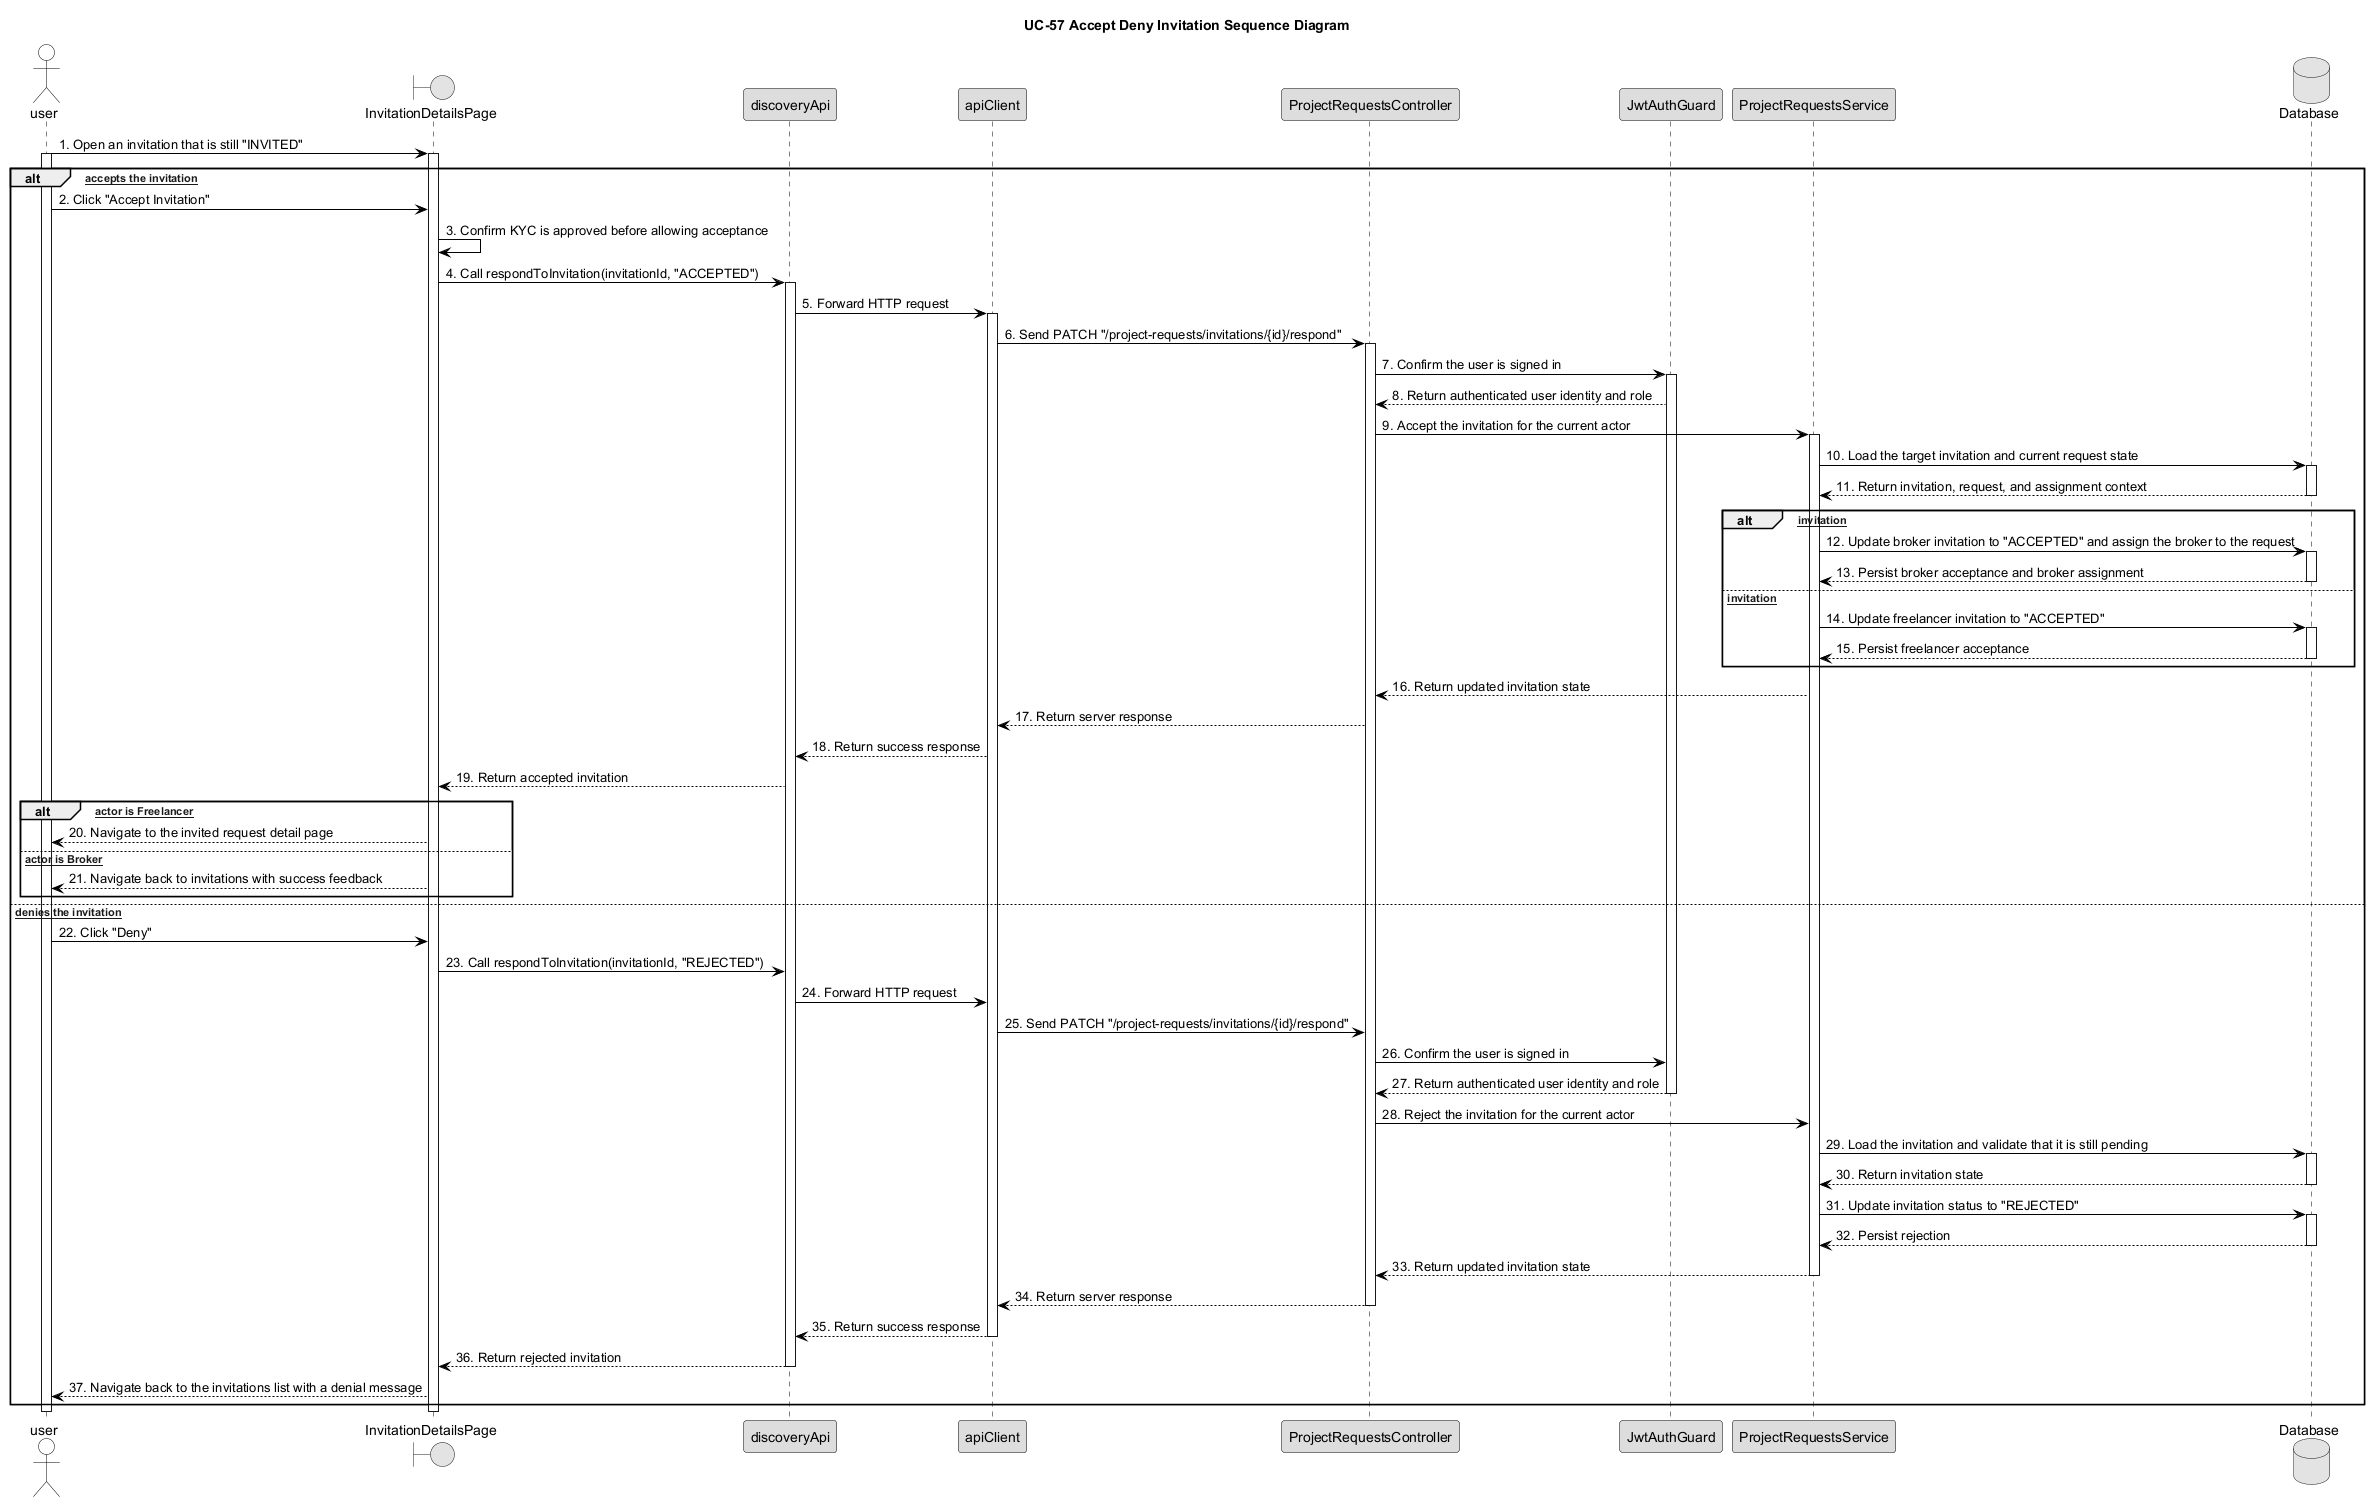

The diagram above was rendered by PlantUML. Its source (embedded in the PNG):
@startuml UC57_Accept_Deny_Invitation_Sequence_Diagram



skinparam monochrome true



skinparam defaultFontColor Black



skinparam shadowing false



skinparam sequence {



    ArrowColor Black



    LifeLineBorderColor Black



    LifeLineBackgroundColor White



    ParticipantBorderColor Black



    ParticipantBackgroundColor #DDDDDD



    ParticipantFontColor Black



    ActorBorderColor Black



    ActorBackgroundColor White



    ActorFontColor Black



    GroupHeaderFontColor Black



    GroupHeaderBackgroundColor White



    GroupBodyBackgroundColor White



    GroupBorderColor Black



}



title UC-57 Accept Deny Invitation Sequence Diagram



actor user



boundary "InvitationDetailsPage" as DetailPage



participant "discoveryApi" as DiscoveryAPI



participant "apiClient" as ApiClient



participant "ProjectRequestsController" as Controller



participant "JwtAuthGuard" as JWTGuard



participant "ProjectRequestsService" as Service



database "Database" as DB



user -> DetailPage : 1. Open an invitation that is still "INVITED"



activate user



activate DetailPage



alt [User accepts the invitation]



    user -> DetailPage : 2. Click "Accept Invitation"



    DetailPage -> DetailPage : 3. Confirm KYC is approved before allowing acceptance



    DetailPage -> DiscoveryAPI : 4. Call respondToInvitation(invitationId, "ACCEPTED")



    activate DiscoveryAPI



    DiscoveryAPI -> ApiClient : 5. Forward HTTP request



    activate ApiClient



    ApiClient -> Controller : 6. Send PATCH "/project-requests/invitations/{id}/respond"



    activate Controller



    Controller -> JWTGuard : 7. Confirm the user is signed in



    activate JWTGuard



    JWTGuard --> Controller : 8. Return authenticated user identity and role



    Controller -> Service : 9. Accept the invitation for the current actor



    activate Service



    Service -> DB : 10. Load the target invitation and current request state



    activate DB



    DB --> Service : 11. Return invitation, request, and assignment context



    deactivate DB



    alt [Broker invitation]



        Service -> DB : 12. Update broker invitation to "ACCEPTED" and assign the broker to the request



        activate DB



        DB --> Service : 13. Persist broker acceptance and broker assignment



        deactivate DB



    else [Freelancer invitation]



        Service -> DB : 14. Update freelancer invitation to "ACCEPTED"



        activate DB



        DB --> Service : 15. Persist freelancer acceptance



        deactivate DB



    end



    Service --> Controller : 16. Return updated invitation state



    Controller --> ApiClient : 17. Return server response



    ApiClient --> DiscoveryAPI : 18. Return success response



    DiscoveryAPI --> DetailPage : 19. Return accepted invitation



    alt [Accepted actor is Freelancer]



        DetailPage --> user : 20. Navigate to the invited request detail page



    else [Accepted actor is Broker]



        DetailPage --> user : 21. Navigate back to invitations with success feedback



    end



else [User denies the invitation]



    user -> DetailPage : 22. Click "Deny"



    DetailPage -> DiscoveryAPI : 23. Call respondToInvitation(invitationId, "REJECTED")



    DiscoveryAPI -> ApiClient : 24. Forward HTTP request



    ApiClient -> Controller : 25. Send PATCH "/project-requests/invitations/{id}/respond"



    Controller -> JWTGuard : 26. Confirm the user is signed in



    JWTGuard --> Controller : 27. Return authenticated user identity and role



    deactivate JWTGuard



    Controller -> Service : 28. Reject the invitation for the current actor



    Service -> DB : 29. Load the invitation and validate that it is still pending



    activate DB



    DB --> Service : 30. Return invitation state



    deactivate DB



    Service -> DB : 31. Update invitation status to "REJECTED"



    activate DB



    DB --> Service : 32. Persist rejection



    deactivate DB



    Service --> Controller : 33. Return updated invitation state



    deactivate Service



    Controller --> ApiClient : 34. Return server response



    deactivate Controller



    ApiClient --> DiscoveryAPI : 35. Return success response



    deactivate ApiClient



    DiscoveryAPI --> DetailPage : 36. Return rejected invitation



    deactivate DiscoveryAPI



    DetailPage --> user : 37. Navigate back to the invitations list with a denial message



end



deactivate DetailPage



deactivate user



@enduml